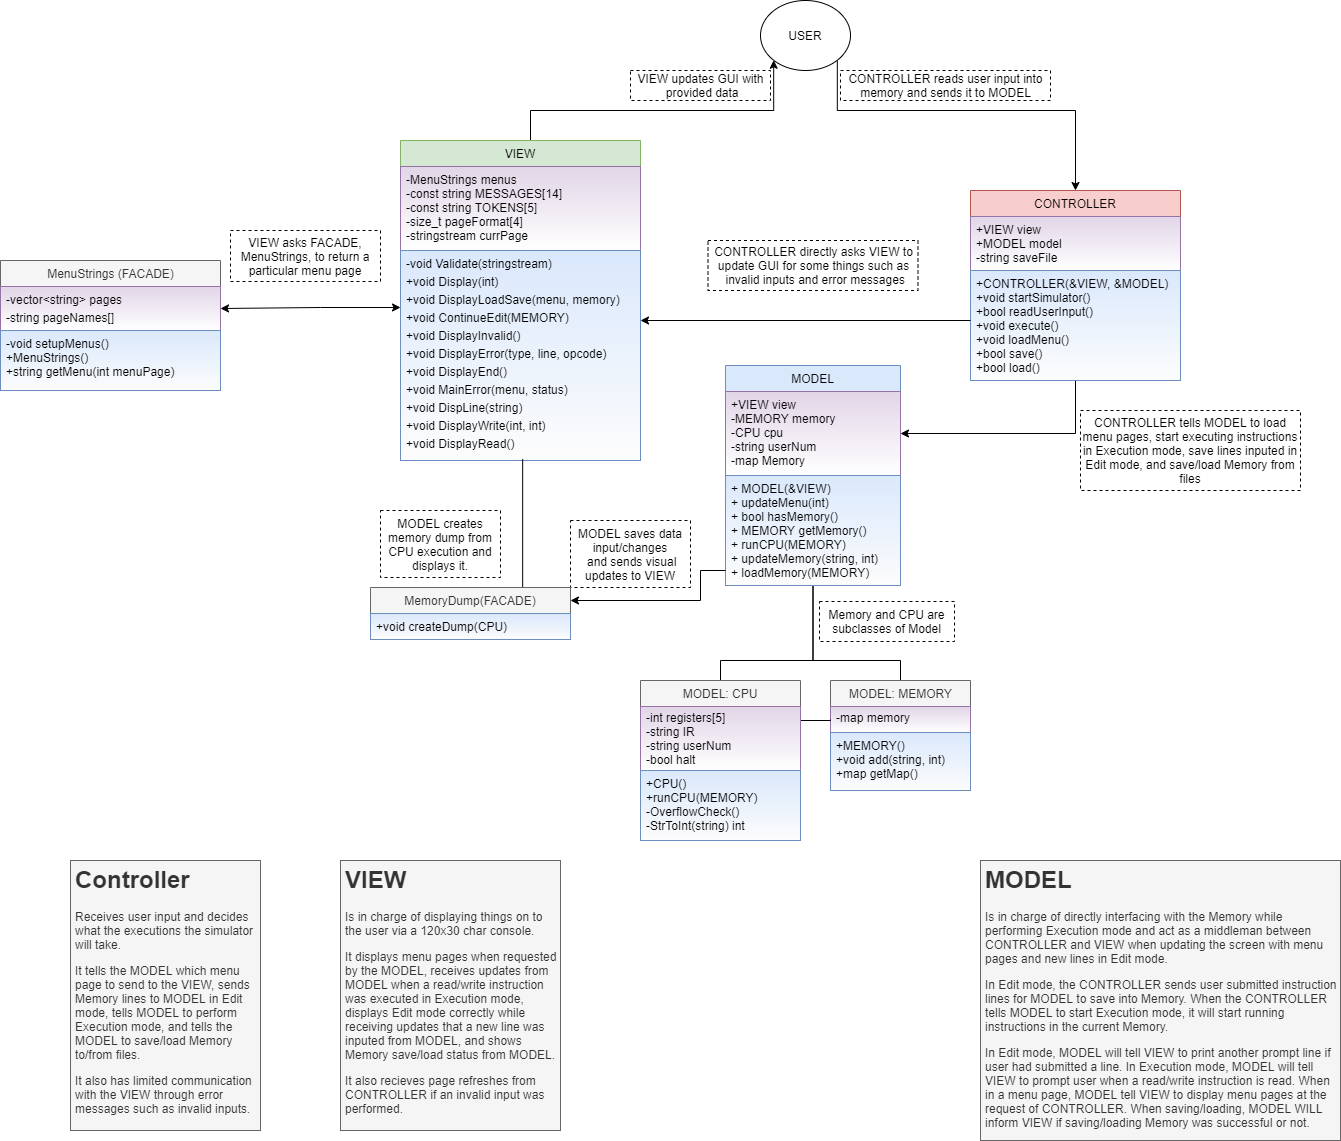

The diagram above was exported from draw.io. Its source (the exported page's mxGraphModel, read from the mxfile embedded in the PNG):
<mxGraphModel dx="2062" dy="1098" grid="1" gridSize="10" guides="1" tooltips="1" connect="1" arrows="1" fold="1" page="1" pageScale="1" pageWidth="827" pageHeight="1169" math="0" shadow="0">
  <root>
    <mxCell id="WIyWlLk6GJQsqaUBKTNV-0" />
    <mxCell id="WIyWlLk6GJQsqaUBKTNV-1" parent="WIyWlLk6GJQsqaUBKTNV-0" />
    <mxCell id="P_C2DMyeifUuBxU6qx7b-26" style="edgeStyle=orthogonalEdgeStyle;rounded=0;orthogonalLoop=1;jettySize=auto;html=1;exitX=0.5;exitY=1;exitDx=0;exitDy=0;entryX=0.5;entryY=0;entryDx=0;entryDy=0;startArrow=none;startFill=0;endArrow=none;endFill=0;" parent="WIyWlLk6GJQsqaUBKTNV-1" source="xgET9qSuxId7lgQZv8Wq-0" target="P_C2DMyeifUuBxU6qx7b-50" edge="1">
      <mxGeometry relative="1" as="geometry">
        <mxPoint x="825" y="710" as="targetPoint" />
        <Array as="points">
          <mxPoint x="825" y="660" />
          <mxPoint x="910" y="660" />
        </Array>
      </mxGeometry>
    </mxCell>
    <mxCell id="g9cGoLkFMM2SGEWiWWrr-0" style="edgeStyle=orthogonalEdgeStyle;rounded=0;orthogonalLoop=1;jettySize=auto;html=1;exitX=0.5;exitY=1;exitDx=0;exitDy=0;entryX=0.5;entryY=0;entryDx=0;entryDy=0;endArrow=none;endFill=0;" parent="WIyWlLk6GJQsqaUBKTNV-1" source="xgET9qSuxId7lgQZv8Wq-0" target="h8wNCGOQRD1mRniPQpCp-0" edge="1">
      <mxGeometry relative="1" as="geometry">
        <Array as="points">
          <mxPoint x="833" y="660" />
          <mxPoint x="740" y="660" />
        </Array>
      </mxGeometry>
    </mxCell>
    <mxCell id="xgET9qSuxId7lgQZv8Wq-0" value="MODEL" style="swimlane;fontStyle=0;align=center;verticalAlign=top;childLayout=stackLayout;horizontal=1;startSize=26;horizontalStack=0;resizeParent=1;resizeLast=0;collapsible=1;marginBottom=0;rounded=0;shadow=0;strokeWidth=1;fillColor=#dae8fc;strokeColor=#6c8ebf;" parent="WIyWlLk6GJQsqaUBKTNV-1" vertex="1">
      <mxGeometry x="745" y="365" width="175" height="220" as="geometry">
        <mxRectangle x="230" y="140" width="160" height="26" as="alternateBounds" />
      </mxGeometry>
    </mxCell>
    <mxCell id="xgET9qSuxId7lgQZv8Wq-7" value="+VIEW view&#10;-MEMORY memory&#10;-CPU cpu&#10;-string userNum&#10;-map Memory&#10;" style="text;align=left;verticalAlign=top;spacingLeft=4;spacingRight=4;overflow=hidden;rotatable=0;points=[[0,0.5],[1,0.5]];portConstraint=eastwest;rounded=0;shadow=0;html=0;fillColor=#e1d5e7;strokeColor=#9673a6;gradientColor=#ffffff;" parent="xgET9qSuxId7lgQZv8Wq-0" vertex="1">
      <mxGeometry y="26" width="175" height="84" as="geometry" />
    </mxCell>
    <mxCell id="h8wNCGOQRD1mRniPQpCp-11" value="+ MODEL(&amp;VIEW)&#10;+ updateMenu(int)&#10;+ bool hasMemory()&#10;+ MEMORY getMemory()&#10;+ runCPU(MEMORY)&#10;+ updateMemory(string, int)&#10;+ loadMemory(MEMORY)" style="text;strokeColor=#6c8ebf;fillColor=#dae8fc;align=left;verticalAlign=top;spacingLeft=4;spacingRight=4;overflow=hidden;rotatable=0;points=[[0,0.5],[1,0.5]];portConstraint=eastwest;gradientColor=#FCFCFC;" parent="xgET9qSuxId7lgQZv8Wq-0" vertex="1">
      <mxGeometry y="110" width="175" height="110" as="geometry" />
    </mxCell>
    <mxCell id="P_C2DMyeifUuBxU6qx7b-25" style="edgeStyle=orthogonalEdgeStyle;rounded=0;orthogonalLoop=1;jettySize=auto;html=1;exitX=0.5;exitY=1;exitDx=0;exitDy=0;" parent="WIyWlLk6GJQsqaUBKTNV-1" source="xgET9qSuxId7lgQZv8Wq-6" target="xgET9qSuxId7lgQZv8Wq-7" edge="1">
      <mxGeometry relative="1" as="geometry" />
    </mxCell>
    <mxCell id="xgET9qSuxId7lgQZv8Wq-6" value="CONTROLLER" style="swimlane;fontStyle=0;align=center;verticalAlign=top;childLayout=stackLayout;horizontal=1;startSize=26;horizontalStack=0;resizeParent=1;resizeLast=0;collapsible=1;marginBottom=0;rounded=0;shadow=0;strokeWidth=1;fillColor=#f8cecc;strokeColor=#b85450;" parent="WIyWlLk6GJQsqaUBKTNV-1" vertex="1">
      <mxGeometry x="990" y="190" width="210" height="190" as="geometry">
        <mxRectangle x="130" y="380" width="160" height="26" as="alternateBounds" />
      </mxGeometry>
    </mxCell>
    <mxCell id="xgET9qSuxId7lgQZv8Wq-9" value="+VIEW view&#10;+MODEL model&#10;-string saveFile" style="text;align=left;verticalAlign=top;spacingLeft=4;spacingRight=4;overflow=hidden;rotatable=0;points=[[0,0.5],[1,0.5]];portConstraint=eastwest;fillColor=#e1d5e7;strokeColor=#9673a6;rounded=0;shadow=0;gradientColor=#ffffff;" parent="xgET9qSuxId7lgQZv8Wq-6" vertex="1">
      <mxGeometry y="26" width="210" height="54" as="geometry" />
    </mxCell>
    <mxCell id="xgET9qSuxId7lgQZv8Wq-10" value="+CONTROLLER(&amp;VIEW, &amp;MODEL)&#10;+void startSimulator()&#10;+bool readUserInput()&#10;+void execute()&#10;+void loadMenu()&#10;+bool save()&#10;+bool load()&#10;" style="text;align=left;verticalAlign=top;spacingLeft=4;spacingRight=4;overflow=hidden;rotatable=0;points=[[0,0.5],[1,0.5]];portConstraint=eastwest;fillColor=#dae8fc;strokeColor=#6c8ebf;gradientColor=#FCFCFC;" parent="xgET9qSuxId7lgQZv8Wq-6" vertex="1">
      <mxGeometry y="80" width="210" height="110" as="geometry" />
    </mxCell>
    <mxCell id="P_C2DMyeifUuBxU6qx7b-23" style="edgeStyle=orthogonalEdgeStyle;rounded=0;orthogonalLoop=1;jettySize=auto;html=1;exitX=0.5;exitY=0;exitDx=0;exitDy=0;entryX=0;entryY=1;entryDx=0;entryDy=0;" parent="WIyWlLk6GJQsqaUBKTNV-1" source="xgET9qSuxId7lgQZv8Wq-11" target="xgET9qSuxId7lgQZv8Wq-23" edge="1">
      <mxGeometry relative="1" as="geometry">
        <Array as="points">
          <mxPoint x="550" y="157" />
          <mxPoint x="550" y="110" />
          <mxPoint x="793" y="110" />
        </Array>
      </mxGeometry>
    </mxCell>
    <mxCell id="P_C2DMyeifUuBxU6qx7b-58" style="edgeStyle=orthogonalEdgeStyle;rounded=0;orthogonalLoop=1;jettySize=auto;html=1;entryX=1;entryY=0.5;entryDx=0;entryDy=0;startArrow=classic;startFill=1;endArrow=classic;endFill=1;" parent="WIyWlLk6GJQsqaUBKTNV-1" source="xgET9qSuxId7lgQZv8Wq-11" target="P_C2DMyeifUuBxU6qx7b-56" edge="1">
      <mxGeometry relative="1" as="geometry">
        <Array as="points">
          <mxPoint x="340" y="307" />
          <mxPoint x="340" y="307" />
        </Array>
      </mxGeometry>
    </mxCell>
    <mxCell id="xgET9qSuxId7lgQZv8Wq-11" value="VIEW" style="swimlane;fontStyle=0;align=center;verticalAlign=top;childLayout=stackLayout;horizontal=1;startSize=26;horizontalStack=0;resizeParent=1;resizeLast=0;collapsible=1;marginBottom=0;swimlaneLine=1;fillColor=#d5e8d4;strokeColor=#82b366;" parent="WIyWlLk6GJQsqaUBKTNV-1" vertex="1">
      <mxGeometry x="420" y="140" width="240" height="320" as="geometry">
        <mxRectangle x="550" y="140" width="160" height="26" as="alternateBounds" />
      </mxGeometry>
    </mxCell>
    <mxCell id="P_C2DMyeifUuBxU6qx7b-37" value="-MenuStrings menus&#10;-const string MESSAGES[14]&#10;-const string TOKENS[5]&#10;-size_t pageFormat[4]&#10;-stringstream currPage&#10;" style="text;fillColor=#e1d5e7;align=left;verticalAlign=top;spacingLeft=4;spacingRight=4;overflow=hidden;rotatable=0;points=[[0,0.5],[1,0.5]];portConstraint=eastwest;perimeterSpacing=0;strokeColor=#9673a6;gradientColor=#ffffff;rounded=0;shadow=0;spacingTop=0;spacingBottom=0;spacing=2;" parent="xgET9qSuxId7lgQZv8Wq-11" vertex="1">
      <mxGeometry y="26" width="240" height="84" as="geometry" />
    </mxCell>
    <mxCell id="P_C2DMyeifUuBxU6qx7b-39" value="&lt;p style=&quot;line-height: 150%&quot;&gt;-void Validate(stringstream)&amp;nbsp; &amp;nbsp; &amp;nbsp; &amp;nbsp; &amp;nbsp; &amp;nbsp; &amp;nbsp; &amp;nbsp; &amp;nbsp; +void Display(int)&amp;nbsp; &amp;nbsp; &amp;nbsp; &amp;nbsp; &amp;nbsp; &amp;nbsp; &amp;nbsp; &amp;nbsp; &amp;nbsp; &amp;nbsp; &amp;nbsp; &amp;nbsp; &amp;nbsp; &amp;nbsp; &amp;nbsp; &amp;nbsp; &amp;nbsp; +void DisplayLoadSave(menu, memory)&amp;nbsp; &amp;nbsp; +void ContinueEdit(MEMORY)&amp;nbsp;&lt;br&gt;+void DisplayInvalid()&lt;br&gt;+void DisplayError(type, line, opcode)&amp;nbsp; &amp;nbsp; &amp;nbsp; &amp;nbsp; +void DisplayEnd()&amp;nbsp; &amp;nbsp; &amp;nbsp; &amp;nbsp; &amp;nbsp; &amp;nbsp; &amp;nbsp; &amp;nbsp; &amp;nbsp; &amp;nbsp; &amp;nbsp; &amp;nbsp; &amp;nbsp; &amp;nbsp; &amp;nbsp; +void MainError(menu, status)&amp;nbsp; &amp;nbsp; &amp;nbsp; &amp;nbsp; &amp;nbsp; &amp;nbsp; +void DispLine(string)&lt;br&gt;+void DisplayWrite(int, int)&lt;br&gt;+void DisplayRead()&amp;nbsp; &amp;nbsp; &amp;nbsp; &amp;nbsp; &amp;nbsp; &amp;nbsp; &amp;nbsp; &amp;nbsp; &amp;nbsp; &amp;nbsp; &amp;nbsp; &amp;nbsp; &amp;nbsp; &amp;nbsp; &amp;nbsp; &amp;nbsp; &amp;nbsp;&lt;br&gt;&lt;br&gt;&lt;/p&gt;" style="text;fillColor=#dae8fc;align=left;verticalAlign=top;spacingLeft=4;spacingRight=4;overflow=hidden;rotatable=0;points=[[0,0.5],[1,0.5]];portConstraint=eastwest;perimeterSpacing=0;strokeColor=#6c8ebf;gradientColor=#FCFCFC;spacingTop=-14;html=1;whiteSpace=wrap;" parent="xgET9qSuxId7lgQZv8Wq-11" vertex="1">
      <mxGeometry y="110" width="240" height="210" as="geometry" />
    </mxCell>
    <mxCell id="P_C2DMyeifUuBxU6qx7b-40" style="edgeStyle=orthogonalEdgeStyle;rounded=0;orthogonalLoop=1;jettySize=auto;html=1;exitX=1;exitY=1;exitDx=0;exitDy=0;entryX=0.5;entryY=0;entryDx=0;entryDy=0;startArrow=none;startFill=0;endArrow=classic;endFill=1;" parent="WIyWlLk6GJQsqaUBKTNV-1" source="xgET9qSuxId7lgQZv8Wq-23" target="xgET9qSuxId7lgQZv8Wq-6" edge="1">
      <mxGeometry relative="1" as="geometry">
        <Array as="points">
          <mxPoint x="857" y="110" />
          <mxPoint x="1095" y="110" />
        </Array>
      </mxGeometry>
    </mxCell>
    <mxCell id="xgET9qSuxId7lgQZv8Wq-23" value="USER" style="ellipse;whiteSpace=wrap;html=1;" parent="WIyWlLk6GJQsqaUBKTNV-1" vertex="1">
      <mxGeometry x="780" width="90" height="70" as="geometry" />
    </mxCell>
    <mxCell id="xgET9qSuxId7lgQZv8Wq-24" value="CONTROLLER reads user input into&lt;br&gt;memory and sends it to MODEL" style="text;html=1;align=center;verticalAlign=middle;resizable=0;points=[];autosize=1;strokeColor=#000000;dashed=1;" parent="WIyWlLk6GJQsqaUBKTNV-1" vertex="1">
      <mxGeometry x="860" y="70" width="210" height="30" as="geometry" />
    </mxCell>
    <mxCell id="xgET9qSuxId7lgQZv8Wq-27" value="CONTROLLER directly asks VIEW to&lt;br&gt;update GUI for some things such as&lt;br&gt;&amp;nbsp;invalid inputs and error messages" style="text;html=1;align=center;verticalAlign=middle;resizable=0;points=[];autosize=1;strokeColor=#000000;dashed=1;" parent="WIyWlLk6GJQsqaUBKTNV-1" vertex="1">
      <mxGeometry x="727.5" y="240" width="210" height="50" as="geometry" />
    </mxCell>
    <mxCell id="xgET9qSuxId7lgQZv8Wq-28" value="VIEW updates GUI with&lt;br&gt;&amp;nbsp;provided data" style="text;html=1;align=center;verticalAlign=middle;resizable=0;points=[];autosize=1;strokeColor=#000000;dashed=1;" parent="WIyWlLk6GJQsqaUBKTNV-1" vertex="1">
      <mxGeometry x="650" y="70" width="140" height="30" as="geometry" />
    </mxCell>
    <mxCell id="wYGMB8hphL-aHl29O5_x-0" value="Memory and CPU are subclasses of Model" style="text;html=1;fillColor=none;align=center;verticalAlign=middle;whiteSpace=wrap;rounded=0;strokeColor=#000000;dashed=1;" parent="WIyWlLk6GJQsqaUBKTNV-1" vertex="1">
      <mxGeometry x="839" y="601" width="135" height="40" as="geometry" />
    </mxCell>
    <mxCell id="P_C2DMyeifUuBxU6qx7b-41" value="CONTROLLER tells MODEL to load menu pages, start executing instructions in Execution mode, save lines inputed in Edit mode, and save/load Memory from files" style="text;html=1;fillColor=none;align=center;verticalAlign=middle;whiteSpace=wrap;rounded=0;dashed=1;strokeColor=#000000;" parent="WIyWlLk6GJQsqaUBKTNV-1" vertex="1">
      <mxGeometry x="1100" y="410" width="220" height="80" as="geometry" />
    </mxCell>
    <mxCell id="P_C2DMyeifUuBxU6qx7b-42" value="&lt;span&gt;MODEL saves data input/changes&lt;/span&gt;&lt;br&gt;&lt;span&gt;&amp;nbsp;and sends visual updates to VIEW&lt;/span&gt;" style="text;html=1;fillColor=none;align=center;verticalAlign=middle;whiteSpace=wrap;rounded=0;dashed=1;strokeColor=#000000;" parent="WIyWlLk6GJQsqaUBKTNV-1" vertex="1">
      <mxGeometry x="590" y="520" width="120" height="67" as="geometry" />
    </mxCell>
    <mxCell id="Ex8xJvbjmVMrUjYOHqsJ-0" style="edgeStyle=orthogonalEdgeStyle;rounded=0;orthogonalLoop=1;jettySize=auto;html=1;entryX=0.509;entryY=0.994;entryDx=0;entryDy=0;entryPerimeter=0;endArrow=none;endFill=0;" parent="WIyWlLk6GJQsqaUBKTNV-1" source="P_C2DMyeifUuBxU6qx7b-44" target="P_C2DMyeifUuBxU6qx7b-39" edge="1">
      <mxGeometry relative="1" as="geometry">
        <Array as="points">
          <mxPoint x="500" y="600" />
          <mxPoint x="542" y="600" />
        </Array>
      </mxGeometry>
    </mxCell>
    <mxCell id="P_C2DMyeifUuBxU6qx7b-44" value="MemoryDump(FACADE)" style="swimlane;fontStyle=0;align=center;verticalAlign=top;childLayout=stackLayout;horizontal=1;startSize=26;horizontalStack=0;resizeParent=1;resizeParentMax=0;resizeLast=0;collapsible=1;marginBottom=0;strokeColor=#666666;fillColor=#f5f5f5;fontColor=#333333;" parent="WIyWlLk6GJQsqaUBKTNV-1" vertex="1">
      <mxGeometry x="390" y="587" width="200" height="52" as="geometry" />
    </mxCell>
    <mxCell id="P_C2DMyeifUuBxU6qx7b-47" value="+void createDump(CPU)" style="text;fillColor=#dae8fc;align=left;verticalAlign=top;spacingLeft=4;spacingRight=4;overflow=hidden;rotatable=0;points=[[0,0.5],[1,0.5]];portConstraint=eastwest;strokeColor=#6c8ebf;gradientColor=#FCFCFC;" parent="P_C2DMyeifUuBxU6qx7b-44" vertex="1">
      <mxGeometry y="26" width="200" height="26" as="geometry" />
    </mxCell>
    <mxCell id="P_C2DMyeifUuBxU6qx7b-50" value="MODEL: MEMORY" style="swimlane;fontStyle=0;align=center;verticalAlign=top;childLayout=stackLayout;horizontal=1;startSize=26;horizontalStack=0;resizeParent=1;resizeParentMax=0;resizeLast=0;collapsible=1;marginBottom=0;strokeColor=#666666;html=1;rounded=0;shadow=0;fontColor=#333333;strokeWidth=1;fillColor=#f5f5f5;" parent="WIyWlLk6GJQsqaUBKTNV-1" vertex="1">
      <mxGeometry x="850" y="680" width="140" height="110" as="geometry" />
    </mxCell>
    <mxCell id="P_C2DMyeifUuBxU6qx7b-51" value="-map memory" style="text;strokeColor=#9673a6;fillColor=#e1d5e7;align=left;verticalAlign=top;spacingLeft=4;spacingRight=4;overflow=hidden;rotatable=0;points=[[0,0.5],[1,0.5]];portConstraint=eastwest;rounded=0;shadow=0;gradientColor=#ffffff;spacingTop=-2;" parent="P_C2DMyeifUuBxU6qx7b-50" vertex="1">
      <mxGeometry y="26" width="140" height="26" as="geometry" />
    </mxCell>
    <mxCell id="P_C2DMyeifUuBxU6qx7b-53" value="+MEMORY()&#10;+void add(string, int)&#10;+map getMap()" style="text;strokeColor=#6c8ebf;fillColor=#dae8fc;align=left;verticalAlign=top;spacingLeft=4;spacingRight=4;overflow=hidden;rotatable=0;points=[[0,0.5],[1,0.5]];portConstraint=eastwest;gradientColor=#FCFCFC;" parent="P_C2DMyeifUuBxU6qx7b-50" vertex="1">
      <mxGeometry y="52" width="140" height="58" as="geometry" />
    </mxCell>
    <mxCell id="P_C2DMyeifUuBxU6qx7b-54" value="MenuStrings (FACADE)" style="swimlane;fontStyle=0;childLayout=stackLayout;horizontal=1;startSize=26;fillColor=#f5f5f5;horizontalStack=0;resizeParent=1;resizeParentMax=0;resizeLast=0;collapsible=1;marginBottom=0;strokeColor=#666666;html=1;fontColor=#333333;verticalAlign=top;" parent="WIyWlLk6GJQsqaUBKTNV-1" vertex="1">
      <mxGeometry x="20" y="260" width="220" height="130" as="geometry" />
    </mxCell>
    <mxCell id="P_C2DMyeifUuBxU6qx7b-56" value="&lt;p style=&quot;line-height: 150%&quot;&gt;-vector&amp;lt;string&amp;gt; pages&lt;br&gt;-string pageNames[]&lt;/p&gt;" style="text;strokeColor=#9673a6;fillColor=#e1d5e7;align=left;verticalAlign=top;spacingLeft=4;spacingRight=4;overflow=hidden;rotatable=0;points=[[0,0.5],[1,0.5]];portConstraint=eastwest;rounded=0;shadow=0;gradientColor=#ffffff;html=1;spacingTop=-14;" parent="P_C2DMyeifUuBxU6qx7b-54" vertex="1">
      <mxGeometry y="26" width="220" height="44" as="geometry" />
    </mxCell>
    <mxCell id="P_C2DMyeifUuBxU6qx7b-57" value="-void setupMenus()&#10;+MenuStrings()&#10;+string getMenu(int menuPage)" style="text;fillColor=#dae8fc;align=left;verticalAlign=top;spacingLeft=4;spacingRight=4;overflow=hidden;rotatable=0;points=[[0,0.5],[1,0.5]];portConstraint=eastwest;strokeColor=#6c8ebf;gradientColor=#FCFCFC;" parent="P_C2DMyeifUuBxU6qx7b-54" vertex="1">
      <mxGeometry y="70" width="220" height="60" as="geometry" />
    </mxCell>
    <mxCell id="P_C2DMyeifUuBxU6qx7b-59" value="VIEW asks FACADE, MenuStrings, to return a particular menu page" style="text;html=1;fillColor=none;align=center;verticalAlign=middle;whiteSpace=wrap;rounded=0;dashed=1;strokeColor=#000000;" parent="WIyWlLk6GJQsqaUBKTNV-1" vertex="1">
      <mxGeometry x="250" y="230" width="150" height="51" as="geometry" />
    </mxCell>
    <mxCell id="YN5D_JBKU5zNDGZLlV9X-0" value="&lt;h1&gt;Controller&lt;/h1&gt;&lt;p&gt;Receives user input and decides what the executions the simulator will take.&lt;/p&gt;&lt;p&gt;It tells the MODEL which menu page to send to the VIEW, sends Memory lines to MODEL in Edit mode, tells MODEL to perform Execution mode, and tells the MODEL to save/load Memory to/from files.&lt;/p&gt;&lt;p&gt;It also has limited communication with the VIEW through error messages such as invalid inputs.&lt;/p&gt;" style="text;html=1;fillColor=#f5f5f5;spacing=5;spacingTop=-20;whiteSpace=wrap;overflow=hidden;rounded=0;strokeColor=#666666;fontColor=#333333;" parent="WIyWlLk6GJQsqaUBKTNV-1" vertex="1">
      <mxGeometry x="90" y="860" width="190" height="270" as="geometry" />
    </mxCell>
    <mxCell id="YN5D_JBKU5zNDGZLlV9X-2" value="&lt;h1&gt;VIEW&lt;/h1&gt;&lt;p&gt;Is in charge of displaying things on to the user via a 120x30 char console.&lt;/p&gt;&lt;p&gt;It displays menu pages when requested by the MODEL, receives updates from MODEL when a read/write instruction was executed in Execution mode, displays Edit mode correctly while receiving updates that a new line was inputed from MODEL, and shows Memory save/load status from MODEL.&lt;/p&gt;&lt;p&gt;It also recieves page refreshes from CONTROLLER if an invalid input was performed.&lt;/p&gt;" style="text;html=1;strokeColor=#666666;fillColor=#f5f5f5;spacing=5;spacingTop=-20;whiteSpace=wrap;overflow=hidden;rounded=0;fontColor=#333333;" parent="WIyWlLk6GJQsqaUBKTNV-1" vertex="1">
      <mxGeometry x="360" y="860" width="220" height="270" as="geometry" />
    </mxCell>
    <mxCell id="YN5D_JBKU5zNDGZLlV9X-3" value="&lt;h1&gt;MODEL&lt;/h1&gt;&lt;p&gt;Is in charge of directly interfacing with the Memory while performing Execution mode and act as a middleman between CONTROLLER and VIEW when updating the screen with menu pages and new lines in Edit mode.&lt;/p&gt;&lt;p&gt;In Edit mode, the CONTROLLER sends user submitted instruction lines for MODEL to save into Memory. When the CONTROLLER tells MODEL to start Execution mode, it will start running instructions in the current Memory.&lt;/p&gt;&lt;p&gt;In Edit mode, MODEL will tell VIEW to print another prompt line if user had submitted a line. In Execution mode, MODEL will tell VIEW to prompt user when a read/write instruction is read. When in a menu page, MODEL tell VIEW to display menu pages at the request of CONTROLLER. When saving/loading, MODEL WILL inform VIEW if saving/loading Memory was successful or not.&lt;/p&gt;" style="text;html=1;strokeColor=#666666;fillColor=#f5f5f5;spacing=5;spacingTop=-20;whiteSpace=wrap;overflow=hidden;rounded=0;fontColor=#333333;" parent="WIyWlLk6GJQsqaUBKTNV-1" vertex="1">
      <mxGeometry x="1000" y="860" width="360" height="280" as="geometry" />
    </mxCell>
    <mxCell id="aWIgtpRE4lXpvlkESXiq-1" style="edgeStyle=orthogonalEdgeStyle;rounded=0;orthogonalLoop=1;jettySize=auto;html=1;" parent="WIyWlLk6GJQsqaUBKTNV-1" source="xgET9qSuxId7lgQZv8Wq-10" edge="1">
      <mxGeometry relative="1" as="geometry">
        <Array as="points">
          <mxPoint x="660" y="320" />
        </Array>
        <mxPoint x="660" y="320" as="targetPoint" />
      </mxGeometry>
    </mxCell>
    <mxCell id="g9cGoLkFMM2SGEWiWWrr-4" style="edgeStyle=orthogonalEdgeStyle;rounded=0;orthogonalLoop=1;jettySize=auto;html=1;exitX=1;exitY=0.25;exitDx=0;exitDy=0;entryX=0;entryY=0.5;entryDx=0;entryDy=0;endArrow=none;endFill=0;" parent="WIyWlLk6GJQsqaUBKTNV-1" source="h8wNCGOQRD1mRniPQpCp-0" target="P_C2DMyeifUuBxU6qx7b-51" edge="1">
      <mxGeometry relative="1" as="geometry" />
    </mxCell>
    <mxCell id="h8wNCGOQRD1mRniPQpCp-0" value="MODEL: CPU" style="swimlane;fontStyle=0;childLayout=stackLayout;horizontal=1;startSize=26;horizontalStack=0;resizeParent=1;resizeParentMax=0;resizeLast=0;collapsible=1;marginBottom=0;rounded=0;shadow=0;fontColor=#333333;verticalAlign=top;strokeColor=#666666;strokeWidth=1;fillColor=#f5f5f5;" parent="WIyWlLk6GJQsqaUBKTNV-1" vertex="1">
      <mxGeometry x="660" y="680" width="160" height="160" as="geometry" />
    </mxCell>
    <mxCell id="h8wNCGOQRD1mRniPQpCp-1" value="-int registers[5]&#10;-string IR&#10;-string userNum&#10;-bool halt" style="text;strokeColor=#9673a6;fillColor=#e1d5e7;align=left;verticalAlign=top;spacingLeft=4;spacingRight=4;overflow=hidden;rotatable=0;points=[[0,0.5],[1,0.5]];portConstraint=eastwest;gradientColor=#ffffff;rounded=0;shadow=0;spacingTop=-2;" parent="h8wNCGOQRD1mRniPQpCp-0" vertex="1">
      <mxGeometry y="26" width="160" height="64" as="geometry" />
    </mxCell>
    <mxCell id="g9cGoLkFMM2SGEWiWWrr-2" value="+CPU()&#10;+runCPU(MEMORY) &#10;-OverflowCheck()&#10;-StrToInt(string) int" style="text;strokeColor=#6c8ebf;fillColor=#dae8fc;align=left;verticalAlign=top;spacingLeft=4;spacingRight=4;overflow=hidden;rotatable=0;points=[[0,0.5],[1,0.5]];portConstraint=eastwest;gradientColor=#FCFCFC;" parent="h8wNCGOQRD1mRniPQpCp-0" vertex="1">
      <mxGeometry y="90" width="160" height="70" as="geometry" />
    </mxCell>
    <mxCell id="g9cGoLkFMM2SGEWiWWrr-9" style="edgeStyle=orthogonalEdgeStyle;rounded=0;orthogonalLoop=1;jettySize=auto;html=1;entryX=1;entryY=0.25;entryDx=0;entryDy=0;endArrow=classic;endFill=1;" parent="WIyWlLk6GJQsqaUBKTNV-1" target="P_C2DMyeifUuBxU6qx7b-44" edge="1">
      <mxGeometry relative="1" as="geometry">
        <mxPoint x="745" y="570" as="sourcePoint" />
        <Array as="points">
          <mxPoint x="720" y="570" />
          <mxPoint x="720" y="600" />
        </Array>
      </mxGeometry>
    </mxCell>
    <mxCell id="g9cGoLkFMM2SGEWiWWrr-10" value="MODEL creates memory dump from CPU execution and displays it." style="text;html=1;fillColor=none;align=center;verticalAlign=middle;whiteSpace=wrap;rounded=0;dashed=1;strokeColor=#000000;" parent="WIyWlLk6GJQsqaUBKTNV-1" vertex="1">
      <mxGeometry x="400" y="510" width="120" height="67" as="geometry" />
    </mxCell>
  </root>
</mxGraphModel>